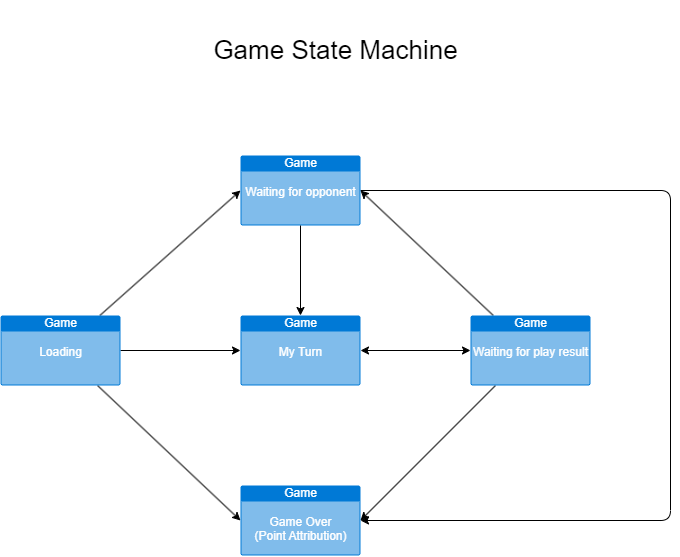

The diagram above was exported from draw.io. Its source (the exported page's mxGraphModel, read from the mxfile embedded in the PNG):
<mxGraphModel dx="1523" dy="867" grid="1" gridSize="10" guides="1" tooltips="1" connect="1" arrows="1" fold="1" page="1" pageScale="1" pageWidth="1100" pageHeight="850" math="0" shadow="0">
  <root>
    <mxCell id="0" />
    <mxCell id="1" parent="0" />
    <mxCell id="4" value="&lt;p style=&quot;line-height: 140%; font-size: 26px;&quot;&gt;Game State Machine&lt;/p&gt;" style="text;html=1;align=center;verticalAlign=middle;resizable=0;points=[];autosize=1;strokeColor=none;fillColor=none;" vertex="1" parent="1">
      <mxGeometry x="415" y="70" width="270" height="100" as="geometry" />
    </mxCell>
    <mxCell id="10" style="edgeStyle=none;html=1;entryX=0;entryY=0.5;entryDx=0;entryDy=0;entryPerimeter=0;" edge="1" parent="1" source="5" target="8">
      <mxGeometry relative="1" as="geometry" />
    </mxCell>
    <mxCell id="11" style="edgeStyle=none;html=1;entryX=0;entryY=0.5;entryDx=0;entryDy=0;entryPerimeter=0;" edge="1" parent="1" source="5" target="6">
      <mxGeometry relative="1" as="geometry" />
    </mxCell>
    <mxCell id="12" style="edgeStyle=none;html=1;entryX=0;entryY=0.5;entryDx=0;entryDy=0;entryPerimeter=0;" edge="1" parent="1" source="5" target="7">
      <mxGeometry relative="1" as="geometry" />
    </mxCell>
    <mxCell id="5" value="Game&lt;br&gt;&lt;br&gt;Loading" style="html=1;strokeColor=none;fillColor=#0079D6;labelPosition=center;verticalLabelPosition=middle;verticalAlign=top;align=center;fontSize=12;outlineConnect=0;spacingTop=-6;fontColor=#FFFFFF;sketch=0;shape=mxgraph.sitemap.page;" vertex="1" parent="1">
      <mxGeometry x="215" y="385" width="120" height="70" as="geometry" />
    </mxCell>
    <mxCell id="18" style="edgeStyle=none;html=1;startArrow=none;startFill=0;" edge="1" parent="1" source="6" target="7">
      <mxGeometry relative="1" as="geometry">
        <mxPoint x="1015" y="615" as="targetPoint" />
        <Array as="points">
          <mxPoint x="885" y="260" />
          <mxPoint x="885" y="590" />
        </Array>
      </mxGeometry>
    </mxCell>
    <mxCell id="19" style="edgeStyle=none;html=1;entryX=0.5;entryY=0;entryDx=0;entryDy=0;entryPerimeter=0;startArrow=none;startFill=0;" edge="1" parent="1" source="6" target="8">
      <mxGeometry relative="1" as="geometry" />
    </mxCell>
    <mxCell id="6" value="Game&lt;br&gt;&lt;br&gt;Waiting for opponent" style="html=1;strokeColor=none;fillColor=#0079D6;labelPosition=center;verticalLabelPosition=middle;verticalAlign=top;align=center;fontSize=12;outlineConnect=0;spacingTop=-6;fontColor=#FFFFFF;sketch=0;shape=mxgraph.sitemap.page;" vertex="1" parent="1">
      <mxGeometry x="455" y="225" width="120" height="70" as="geometry" />
    </mxCell>
    <mxCell id="7" value="Game&lt;br&gt;&lt;br&gt;Game Over&lt;br&gt;(Point Attribution)" style="html=1;strokeColor=none;fillColor=#0079D6;labelPosition=center;verticalLabelPosition=middle;verticalAlign=top;align=center;fontSize=12;outlineConnect=0;spacingTop=-6;fontColor=#FFFFFF;sketch=0;shape=mxgraph.sitemap.page;" vertex="1" parent="1">
      <mxGeometry x="455" y="555" width="120" height="70" as="geometry" />
    </mxCell>
    <mxCell id="13" style="edgeStyle=none;html=1;entryX=0;entryY=0.5;entryDx=0;entryDy=0;entryPerimeter=0;startArrow=classic;startFill=1;" edge="1" parent="1" source="8" target="9">
      <mxGeometry relative="1" as="geometry" />
    </mxCell>
    <mxCell id="8" value="Game&lt;br&gt;&lt;br&gt;My Turn" style="html=1;strokeColor=none;fillColor=#0079D6;labelPosition=center;verticalLabelPosition=middle;verticalAlign=top;align=center;fontSize=12;outlineConnect=0;spacingTop=-6;fontColor=#FFFFFF;sketch=0;shape=mxgraph.sitemap.page;" vertex="1" parent="1">
      <mxGeometry x="455" y="385" width="120" height="70" as="geometry" />
    </mxCell>
    <mxCell id="17" style="edgeStyle=none;html=1;entryX=1;entryY=0.5;entryDx=0;entryDy=0;entryPerimeter=0;startArrow=none;startFill=0;" edge="1" parent="1" source="9" target="7">
      <mxGeometry relative="1" as="geometry" />
    </mxCell>
    <mxCell id="20" style="edgeStyle=none;html=1;entryX=1;entryY=0.5;entryDx=0;entryDy=0;entryPerimeter=0;startArrow=none;startFill=0;" edge="1" parent="1" source="9" target="6">
      <mxGeometry relative="1" as="geometry" />
    </mxCell>
    <mxCell id="9" value="Game&lt;br&gt;&lt;br&gt;Waiting for play result" style="html=1;strokeColor=none;fillColor=#0079D6;labelPosition=center;verticalLabelPosition=middle;verticalAlign=top;align=center;fontSize=12;outlineConnect=0;spacingTop=-6;fontColor=#FFFFFF;sketch=0;shape=mxgraph.sitemap.page;" vertex="1" parent="1">
      <mxGeometry x="685" y="385" width="120" height="70" as="geometry" />
    </mxCell>
  </root>
</mxGraphModel>